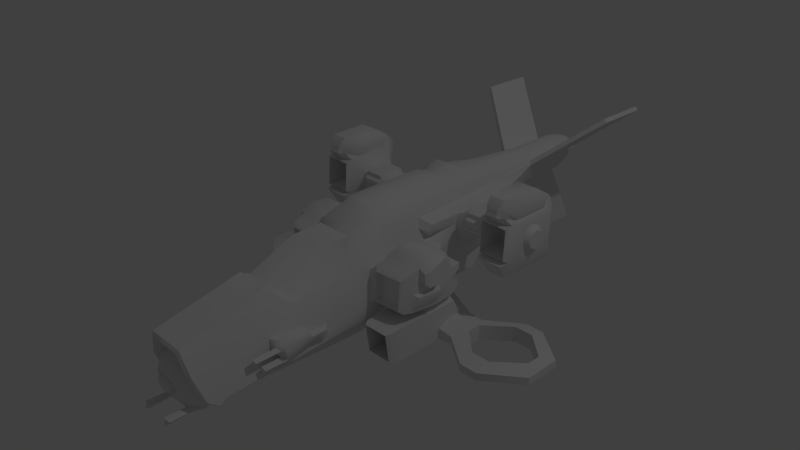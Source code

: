 # Source: fighter.blend  (saved by Blender 2.66.1; exported with 4.5.12 LTS)
import bpy
from mathutils import Matrix  # noqa: F401  (used for matrix-valued properties, if any)

bpy.ops.wm.read_factory_settings(use_empty=True)
scene = bpy.context.scene
scene.name = 'Scene'

# ---- collections
col_collection_1 = bpy.data.collections.new('Collection 1'); scene.collection.children.link(col_collection_1)
col_collection_2 = bpy.data.collections.new('Collection 2'); scene.collection.children.link(col_collection_2)

# ---- materials (node trees are filled in below, after node groups)
mat_material = bpy.data.materials.new('Material')
mat_material.alpha_threshold = 0.0
mat_material.use_transparent_shadow = False
mat_material.roughness = 0.5
mat_material.specular_intensity = 0.2
mat_material.line_color = (0.0, 0.0, 0.0, 1.0)

# ---- material node trees

# ---- world
world_world = bpy.data.worlds.new('World'); scene.world = world_world
world_world.color = (0.05088, 0.05088, 0.05088)
world_world.use_sun_shadow = False
world_world.sun_shadow_jitter_overblur = 0.0
world_world.cycles.sampling_method = 'MANUAL'
world_world.cycles.sample_map_resolution = 256

# ---- cameras
cam_camera = bpy.data.cameras.new('Camera')
cam_camera.clip_end = 100.0
cam_camera.lens = 35.0
cam_camera.sensor_width = 32.0
cam_camera.sensor_height = 18.0
cam_camera.ortho_scale = 7.314
cam_camera.dof.focus_distance = 0.0
cam_camera.dof.aperture_fstop = 128.0

# ---- lights
light_lamp = bpy.data.lights.new('Lamp', 'POINT')
light_lamp.transmission_factor = 0.0
light_lamp.cutoff_distance = 30.0
light_lamp.energy = 100.0
light_lamp.shadow_buffer_clip_start = 1.001
light_lamp.shadow_soft_size = 0.1
light_lamp.shadow_maximum_resolution = 0.006
light_lamp.use_absolute_resolution = True
light_lamp.cycles.use_multiple_importance_sampling = False

# ---- meshes
me_unnamed_object1__null = bpy.data.meshes.new('unnamed_object1_(null)')
me_unnamed_object1__null.from_pydata([(1.028e-06, 1.292, -7.146), (1.028e-06, 1.346, -7.535), (1.028e-06, 2.38, -2.565), (1.028e-06, 2.704, -2.3), (1.028e-06, 3.447, -1.214), (1.028e-06, 1.065, -9.217), (1.028e-06, 0.3395, -12.43), (1.028e-06, 3.586, -0.9522), (1.028e-06, 3.586, 1.112), (1.028e-06, 0.1631, -12.54), (1.028e-06, 3.586, 3.791), (1.028e-06, 3.358, 4.587), (1.028e-06, 3.699, 5.438), (1.028e-06, 3.366, 6.078), (1.028e-06, 3.009, 8.152), (1.028e-06, 0.06154, -12.21), (1.028e-06, -0.4554, -11.78), (1.028e-06, -0.8558, -12.51), (1.028e-06, -1.202, -12.82), (1.028e-06, -1.394, -12.66), (1.028e-06, -1.55, -12.89), (1.028e-06, -1.781, -12.78), (1.028e-06, -1.887, -12.77), (1.028e-06, -2.155, -12.87), (1.028e-06, -2.288, -12.57), (1.028e-06, -2.501, -12.68), (1.028e-06, -2.714, -12.53), (1.028e-06, -3.337, -11.47), (1.028e-06, -3.825, -7.599), (1.028e-06, -3.949, -3.065), (1.028e-06, -3.825, -1.662), (1.028e-06, -3.561, -8.79), (1.028e-06, -2.917, -9.524), (1.028e-06, -3.058, -10.89), (1.028e-06, -2.599, -10.66), (1.028e-06, -3.264, -0.6733), (1.028e-06, -2.563, 2.61), (1.028e-06, -2.563, 4.337), (1.028e-06, -3.246, 1.163), (0.9424, -2.881, -9.113), (0.4675, -3.526, -8.695), (0.9717, -2.599, -10.66), (0.9737, -2.937, -10.88), (0.9772, -3.439, -11.47), (0.9772, -3.163, -10.89), (0.602, -3.151, -12.2), (0.2151, -2.288, -12.57), (0.4141, -2.415, -12.73), (0.2151, -2.155, -12.87), (0.2158, -1.887, -12.77), (0.2129, -1.55, -12.89), (0.2153, -1.781, -12.78), (0.2129, -1.394, -12.66), (0.4119, -1.29, -12.82), (0.7187, -0.9437, -12.51), (0.5387, -0.5433, -11.78), (0.8237, 0.06154, -12.21), (1.019, 0.1631, -12.54), (1.12, 0.3395, -12.43), (1.131, 1.065, -9.217), (0.7127, 1.346, -7.535), (0.9026, 1.292, -7.146), (1.104, 2.38, -2.565), (1.057, 2.704, -2.3), (0.5773, 3.447, -1.214), (0.6073, 3.586, -0.9522), (0.6073, 3.586, 1.112), (0.6073, 3.586, 3.791), (0.6845, 3.699, 5.438), (0.6073, 3.345, 4.597), (0.6073, 3.366, 6.078), (1.028e-06, -2.563, 6.269), (1.543, -2.563, 4.337), (1.543, -2.563, 6.238), (1.543, -2.563, 2.74), (0.9707, -3.246, 1.163), (1.019, -3.264, -0.6733), (0.6587, -3.825, -1.662), (0.6587, -3.825, -3.007), (0.5982, -3.686, -7.552), (1.028e-06, -1.353, 7.041), (1.028e-06, -0.8579, 7.653), (1.028e-06, -0.8579, 9.613), (1.775, -0.8579, 7.653), (0.7167, -0.8579, 9.613), (1.543, -1.353, 7.041), (0.4149, 3.009, 8.152), (1.028e-06, 2.732, 11.68), (1.028e-06, -0.01597, 11.18), (1.028e-06, 0.9046, 11.67), (1.028e-06, 0.5812, 11.86), (0.6846, 0.9046, 11.67), (0.1273, 0.5812, 11.86), (0.7167, -0.01597, 11.18), (0.2717, 2.732, 11.68), (1.028e-06, 2.732, 14.88), (1.028e-06, 0.5812, 15.06), (1.028e-06, 0.9046, 14.87), (1.028e-06, 1.792, 16.08), (0.6846, 0.9046, 14.87), (0.9212, 1.792, 16.08), (0.2717, 2.732, 14.88), (1.028e-06, 2.479, 16.08), (0.8331, 2.211, 16.08), (0.3668, 2.479, 16.08), (0.6646, -2.575, -12.41), (1.028e-06, -3.46, 13.92), (0.1273, -3.46, 13.92), (0.1273, 0.5812, 15.06), (1.028e-06, -3.46, 17.12), (0.1273, -3.46, 17.12), (1.636, 0.8655, -3.42), (1.374, 0.4891, -6.345), (1.657, 0.2598, -6.42), (1.185, 1.348, -7.476), (1.919, 0.6362, -3.24), (1.439, 2.438, -2.212), (2.044, -1.22, -4.913), (1.882, -0.8277, -6.249), (1.788, -0.7315, -8.157), (2.009, 0.6469, -2.064), (2.23, -0.9451, -2.275), (1.394, 2.708, -0.9602), (1.694, 2.453, -0.9602), (1.469, 2.824, -0.7122), (1.689, 2.463, -0.7534), (1.985, 0.8354, -0.9893), (1.651, -0.9805, -12.27), (0.9827, 1.554, -7.633), (1.594, 2.818, 1.139), (1.519, 2.775, 3.876), (2.44, 1.011, -1.96), (2.44, -0.9498, -2.118), (2.549, 1.297, -1.012), (2.231, -1.901, -2.848), (2.082, -1.649, -4.917), (1.888, -1.353, -8.156), (2.043, -2.024, -7.559), (1.951, -2.601, -10.86), (1.469, -1.017, -12.39), (2.011, -2.841, -11.22), (1.9, -2.436, -11.79), (1.871, -2.908, -11.28), (1.604, -2.238, -10.87), (1.424, -2.237, -11.59), (1.739, -2.514, -11.86), (2.09, -1.187, -8.159), (2.264, -1.003, -8.157), (2.265, -1.354, -8.154), (2.099, -1.186, -9.403), (2.265, -1.364, -9.527), (2.459, -1.184, -7.994), (2.626, 0.8135, -2.134), (2.626, -0.7994, -2.292), (4.381, 1.011, -1.851), (4.19, 0.8135, -2.025), (4.512, 1.31, -1.012), (2.235, -1.178, -1.628), (2.695, 0.6849, -1.796), (2.695, -0.7377, -1.935), (4.381, -0.9498, -2.009), (4.19, -0.7994, -2.183), (4.552, -0.008658, -1.445), (4.529, -0.7627, -1.481), (4.074, 0.6849, -1.7), (1.956, 1.006, -0.7848), (1.951, 0.9774, -0.2128), (2.588, 1.719, -0.2128), (2.522, 1.466, -0.8053), (4.51, 1.488, -0.8053), (4.074, -0.7377, -1.839), (4.425, -1.107, -1.47), (4.551, 0.5743, -1.012), (4.895, 1.134, -1.012), (4.938, 0.5733, -1.012), (5.014, 1.219, -0.8053), (5.071, 0.3697, -0.8053), (4.555, 0.3708, -0.8053), (5.003, 1.417, -0.2128), (5.072, 0.3807, -0.2128), (4.636, 0.3828, -0.2128), (4.602, 1.719, -0.2128), (4.796, 1.408, 0.5025), (4.75, 0.5499, 0.5025), (4.382, 1.719, 0.5025), (2.592, 1.719, 0.5025), (1.962, 0.9838, 0.5025), (4.639, 1.176, 0.8969), (4.516, 0.5203, 1.24), (4.211, 1.292, 1.131), (4.723, 0.00333, 0.1584), (4.679, -0.005238, 1.054), (2.586, 1.323, 1.117), (4.182, 0.5563, 1.606), (2.691, 0.5562, 1.616), (1.713, 2.149, 1.751), (1.944, 0.9913, 2.217), (2.361, 0.7655, 2.782), (1.816, 1.632, 1.558), (4.716, -0.7513, 0.1576), (4.609, -1.133, 0.2166), (4.804, -0.1011, -1.31), (4.804, -0.4319, -1.314), (4.944, -0.1094, 0.02186), (3.972, -1.366, -0.0973), (4.944, -0.4304, 0.01596), (4.454, -1.152, 1.356), (4.284, -0.04921, 1.818), (4.336, -0.8439, 1.984), (4.362, 0.1788, 2.104), (2.615, -1.705, -2.814), (4.362, -1.705, -2.814), (4.199, -1.804, -3.061), (2.753, -1.804, -3.061), (2.481, -1.705, -0.5009), (4.362, -1.705, -0.2646), (2.753, -3.442, -2.854), (2.615, -3.653, -2.608), (2.83, -1.891, 0.02063), (2.83, -3.355, 0.2052), (4.122, -1.891, 0.02063), (4.362, -3.653, -2.608), (4.199, -3.442, -2.854), (4.362, -2.917, 0.5692), (4.362, -3.549, 0.5455), (2.491, -3.653, 0.7724), (4.122, -3.355, 0.2052), (2.23, -1.362, -0.2661), (1.551, -2.581, 0.07081), (1.793, -2.589, -2.852), (3.796, -1.361, 1.645), (4.362, -1.705, 1.643), (4.362, -2.579, 1.307), (5.753, -2.787, 1.307), (5.242, -3.019, 0.5455), (4.362, -2.579, 2.107), (5.753, -2.787, 2.107), (4.362, -2.916, 2.86), (5.242, -3.017, 2.86), (2.481, -2.565, 2.768), (2.481, -2.835, 3.678), (2.297, -1.705, 2.253), (5.242, -3.45, 0.5455), (5.753, -3.688, 1.307), (4.362, -3.897, 1.307), (4.374, 0.4483, 2.033), (2.75, -0.8539, 2.106), (2.297, -1.356, 2.062), (2.75, -0.03393, 1.924), (2.885, 0.4483, 2.028), (2.894, 0.1758, 2.104), (2.369, -0.00981, 2.888), (1.494, 2.613, 4.598), (1.713, 2.217, 3.942), (1.707, 2.859, 5.457), (1.59, 2.18, 4.636), (1.515, 2.747, 6.076), (1.247, 2.63, 8.15), (1.631, 2.246, 6.073), (1.818, 2.394, 5.492), (2.33, 1.857, 2.021), (2.33, 1.452, 1.897), (2.433, 1.902, 3.894), (2.433, 1.407, 3.743), (2.451, -0.01613, 4.054), (3.052, 2.128, 4.115), (3.034, 1.67, 3.947), (2.51, 2.014, 5.025), (3.052, 2.121, 5.059), (2.531, 2.035, 5.497), (3.497, 2.036, 5.501), (3.292, 1.074, 4.042), (1.154, -0.8938, -12.02), (1.079, -1.428, -12.39), (1.124, -1.941, -12.34), (1.228, -3.144, -11.59), (0.8388, -2.993, -12.2), (1.319, -3.049, -11.13), (0.7569, -1.553, -12.68), (0.7713, -1.984, -12.63), (0.5504, -1.664, -12.58), (0.5506, -1.939, -12.57), (0.4769, -1.726, -12.83), (0.4756, -1.924, -12.84), (3.307, 2.173, 3.652), (3.307, 1.598, 3.605), (3.292, 2.474, 4.071), (3.442, 2.385, 3.627), (3.288, 2.481, 5.092), (3.442, 2.034, 3.425), (3.442, 1.78, 3.407), (4.547, 2.172, 3.654), (4.425, 2.034, 3.425), (4.425, 2.385, 3.627), (4.425, 1.78, 3.407), (4.765, 2.162, 3.653), (4.765, 1.587, 3.608), (4.517, 1.598, 3.605), (3.442, 1.388, 3.479), (4.425, 1.388, 3.479), (4.575, 1.074, 4.042), (4.653, 2.518, 4.1), (4.655, 2.527, 5.08), (5.101, 3.184, 3.491), (5.122, 3.06, 2.991), (3.29, 1.073, 5.417), (2.459, -0.01597, 5.417), (4.573, 1.074, 5.21), (5.129, 1.051, 2.862), (5.195, 3.176, 5.609), (5.116, 0.9667, 3.649), (5.243, 2.897, 2.656), (5.444, 2.72, 4.173), (5.435, 1.442, 4.053), (5.243, 1.191, 2.537), (6.551, 1.451, 4.053), (6.762, 1.198, 2.536), (6.882, 3.058, 2.987), (6.762, 2.895, 2.651), (5.655, 3.105, 2.725), (6.31, 3.115, 2.725), (5.419, 3.391, 2.797), (6.873, 1.048, 2.862), (6.962, 2.939, 3.256), (6.969, 0.9252, 3.256), (6.551, 2.728, 4.173), (6.728, 0.9192, 2.413), (5.26, 0.9221, 2.413), (6.558, -0.02732, 3.013), (5.52, -0.03193, 3.013), (6.559, -0.02358, 6.099), (5.518, -0.03211, 6.099), (6.974, 0.9301, 5.844), (7.001, 1.362, 3.978), (6.985, 1.175, 4.474), (7.021, 1.93, 3.759), (5.855, 3.551, 2.917), (6.125, 3.551, 2.917), (6.602, 3.391, 2.797), (6.388, 3.493, 2.389), (5.636, 3.497, 2.391), (5.676, 3.726, 2.497), (5.316, 3.666, 2.882), (5.634, 3.931, 2.507), (5.0, 3.557, 3.314), (6.306, 3.731, 2.497), (6.79, 3.173, 3.499), (6.363, 3.931, 2.507), (6.669, 3.668, 2.882), (5.546, 4.313, 2.877), (6.46, 4.315, 2.877), (6.948, 3.554, 3.314), (7.296, 1.925, 3.915), (7.296, 1.925, 4.472), (7.293, 1.398, 4.472), (7.293, 1.58, 4.079), (6.967, 2.934, 5.844), (6.554, 3.049, 6.69), (7.001, 1.362, 4.967), (6.797, 3.173, 5.607), (6.985, 2.683, 4.474), (7.001, 2.496, 3.978), (7.021, 1.93, 5.186), (7.001, 2.496, 4.967), (6.95, 3.691, 5.401), (6.565, 3.68, 6.159), (4.428, 1.885, 5.495), (5.388, 4.309, 5.158), (6.638, 4.301, 5.16), (5.003, 3.697, 5.396), (5.519, 3.689, 6.157), (7.292, 2.282, 4.081), (7.293, 2.461, 4.472), (7.296, 1.925, 5.03), (7.293, 1.58, 4.866), (7.292, 2.282, 4.864), (5.519, 3.051, 6.69), (6.779, 0.9573, 6.012), (5.325, 0.9575, 6.015), (2.265, -1.004, -9.517), (2.459, -1.184, -9.409), (1.054, -3.156, -12.09), (1.053, -3.156, -13.32), (0.9221, -2.979, -13.44), (0.7381, -2.979, -13.44), (0.6052, -3.151, -13.32), (0.8354, -3.356, -12.2), (0.9277, -3.358, -13.44), (0.7452, -3.354, -13.44), (6.687, 0.2855, 6.483), (5.52, 0.2891, 6.483), (5.094, 0.9289, 5.839), (5.082, 2.933, 5.845), (4.425, 1.275, 5.486), (2.359, -0.8536, 2.887), (1.543, -1.355, 2.257), (2.205, -0.8579, 4.947), (2.029, -0.01597, 7.648), (2.526, 1.377, 6.099), (2.522, 1.745, 6.102), (1.282, 2.187, 8.147), (3.655, 1.741, 5.915), (3.655, 1.379, 5.915), (2.092, 1.745, 8.144), (2.097, 1.377, 8.142), (2.459, -1.839, -7.559), (2.045, -1.809, -6.122), (2.265, -1.629, -7.892), (2.459, -1.839, -8.939), (2.265, -1.629, -9.041), (2.085, -1.825, -7.733), (2.099, -1.835, -8.945), (2.265, -2.028, -7.552), (2.265, -2.038, -9.045), (2.099, -2.312, -7.552), (1.817, -2.609, -7.544), (1.019, -2.967, -2.85), (1.019, -2.961, -7.515), (2.494, -3.653, 1.539), (2.495, -3.653, 1.837), (2.49, -3.653, 3.678), (4.362, -3.897, 2.107), (5.753, -3.688, 2.107), (4.362, -3.549, 2.86), (5.242, -3.452, 2.86), (1.543, -1.711, 2.346), (1.543, -1.353, 4.335), (0.9421, 2.255, 11.68), (1.11, 2.06, 11.67), (0.9421, 2.255, 14.88), (4.301, 5.134, 14.04), (4.469, 4.939, 14.04), (4.469, 4.939, 17.23), (1.11, 2.06, 14.87), (4.301, 5.134, 17.24), (7.178, -3.019, -0.8485), (7.178, -3.45, -0.8485), (7.178, -3.688, 0.05258), (7.178, -2.787, 0.05258), (7.178, -3.688, 3.351), (7.178, -3.452, 4.254), (7.178, -3.017, 4.254), (7.178, -2.787, 3.351), (0.9714, 1.988, 16.08), (9.674, -3.688, 2.107), (9.674, -3.688, 1.307), (10.27, -3.45, 0.6849), (10.27, -3.452, 2.72), (8.254, -3.688, 3.351), (8.254, -2.787, 3.351), (9.674, -2.787, 2.107), (10.27, -3.019, 0.6849), (10.27, -3.017, 2.72), (8.254, -3.452, 4.254), (9.674, -2.787, 1.307), (8.254, -3.017, 4.254), (8.254, -3.019, -0.8485), (8.254, -2.787, 0.05258), (8.254, -3.45, -0.8485), (8.254, -3.688, 0.05258), (1.028e-06, 2.416, -4.527), (0.9502, 2.416, -4.527), (2.347, -0.848, -6.297), (2.262, -0.6972, -7.897), (1.958, -1.248, -6.073), (2.413, -1.248, -6.125), (2.642, -1.0, -7.839), (2.653, -1.358, -7.841), (2.23, -1.807, -6.119), (2.414, -1.255, -5.28), (2.41, -1.633, -5.282)], [], [(32, 39, 40, 31), (34, 41, 39, 32), (33, 42, 41, 34), (27, 43, 44, 33), (26, 45, 27), (24, 46, 47, 25), (23, 48, 46, 24), (22, 49, 48, 23), (20, 50, 51, 21), (19, 52, 50, 20), (18, 53, 52, 19), (17, 54, 53, 18), (16, 55, 54, 17), (15, 56, 55, 16), (9, 57, 56, 15), (6, 58, 57, 9), (5, 59, 58, 6), (1, 60, 59, 5), (0, 61, 60, 1), (3, 63, 62, 2), (4, 64, 63, 3), (7, 65, 64, 4), (8, 66, 65, 7), (10, 67, 66, 8), (12, 68, 69, 11), (13, 70, 68, 12), (37, 72, 73, 71), (36, 74, 72, 37), (38, 75, 74, 36), (35, 76, 75, 38), (30, 77, 76, 35), (29, 78, 77, 30), (28, 79, 78, 29), (81, 83, 84, 82), (80, 85, 83, 81), (14, 86, 70, 13), (71, 73, 85, 80), (89, 91, 92, 90), (88, 93, 91, 89), (82, 84, 93, 88), (87, 94, 86, 14), (97, 99, 100, 98), (95, 101, 94, 87), (98, 103, 104, 102), (102, 104, 101, 95), (31, 40, 79, 28), (25, 47, 105, 26), (11, 69, 67, 10), (21, 51, 49, 22), (90, 92, 107, 106), (96, 108, 99, 97), (106, 107, 110, 109), (109, 110, 108, 96), (112, 113, 114, 61), (111, 115, 113, 112), (62, 116, 115, 111), (62, 63, 116), (113, 115, 117, 118), (113, 119, 59, 114), (115, 120, 121), (114, 60, 61), (63, 122, 123, 116), (64, 122, 63), (64, 65, 124, 122), (122, 124, 125, 123), (123, 126, 120, 116), (59, 119, 127, 58), (59, 128, 114), (59, 60, 128), (118, 119, 113), (65, 66, 129, 124), (66, 67, 130, 129), (120, 115, 116), (120, 131, 132, 121), (120, 126, 133, 131), (121, 117, 115), (121, 134, 135, 117), (127, 136, 137, 138), (127, 139, 57, 58), (138, 140, 141, 127), (138, 142, 140), (138, 143, 144, 142), (141, 145, 139, 127), (119, 136, 127), (140, 142, 145, 141), (146, 149, 150, 148), (131, 152, 153, 132), (131, 154, 155, 152), (131, 133, 156, 154), (132, 157, 121), (152, 158, 159, 153), (154, 160, 161, 155), (154, 162, 163, 160), (155, 164, 158, 152), (165, 166, 167, 168), (165, 125, 166), (133, 168, 169, 156), (153, 161, 160, 132), (153, 159, 170, 161), (161, 170, 164, 155), (160, 163, 171), (160, 171, 157, 132), (156, 172, 162, 154), (156, 173, 174, 172), (156, 169, 175, 173), (173, 175, 176, 174), (174, 176, 177, 172), (175, 178, 179, 176), (176, 179, 180, 177), (169, 181, 178, 175), (177, 162, 172), (178, 182, 183, 179), (168, 133, 126, 165), (168, 167, 181, 169), (181, 184, 182, 178), (167, 185, 184, 181), (167, 166, 186, 185), (182, 187, 188, 183), (184, 189, 187, 182), (183, 180, 179), (183, 190, 180), (183, 191, 190), (183, 188, 191), (185, 192, 189, 184), (185, 186, 192), (189, 193, 188, 187), (192, 194, 193, 189), (129, 195, 125, 124), (186, 194, 192), (186, 196, 197, 194), (186, 166, 198, 196), (198, 166, 125, 195), (180, 190, 162, 177), (163, 199, 200, 171), (162, 201, 202, 163), (162, 190, 203, 201), (171, 200, 204), (203, 205, 202, 201), (190, 191, 199), (191, 206, 200, 199), (191, 207, 208, 206), (191, 209, 207), (210, 211, 212, 213), (210, 214, 215, 211), (213, 216, 217, 210), (213, 218, 219, 216), (212, 220, 218, 213), (211, 221, 222, 212), (217, 225, 214, 210), (216, 222, 221, 217), (216, 219, 226, 222), (221, 224, 225, 217), (222, 226, 220, 212), (214, 227, 204, 215), (214, 228, 227), (227, 134, 157), (227, 228, 229, 134), (204, 227, 157, 171), (204, 230, 231, 215), (157, 134, 121), (200, 206, 230, 204), (223, 232, 233, 234), (232, 235, 236, 233), (232, 231, 235), (235, 237, 238, 236), (235, 239, 240, 237), (231, 232, 223, 215), (231, 241, 239, 235), (224, 242, 243, 244), (188, 245, 209, 191), (188, 193, 245), (208, 230, 206), (208, 246, 247, 230), (207, 248, 246, 208), (245, 249, 250, 209), (209, 250, 248, 207), (193, 194, 249, 245), (249, 197, 251, 250), (194, 197, 249), (128, 60, 114), (67, 69, 252, 130), (130, 253, 195, 129), (69, 68, 254, 252), (252, 255, 253, 130), (70, 256, 254, 68), (70, 86, 257, 256), (254, 256, 258, 259), (254, 259, 255, 252), (195, 260, 261, 198), (195, 253, 262, 260), (260, 262, 263, 261), (261, 196, 198), (261, 263, 196), (263, 197, 196), (263, 264, 251, 197), (262, 265, 266, 263), (253, 255, 267, 262), (267, 268, 265, 262), (267, 269, 270, 268), (267, 255, 259, 269), (266, 271, 263), (139, 272, 56, 57), (145, 144, 272, 139), (145, 142, 144), (272, 273, 54), (272, 55, 56), (144, 274, 273, 272), (144, 105, 274), (144, 275, 276, 105), (144, 277, 275), (144, 42, 277), (144, 41, 42), (54, 55, 272), (273, 278, 53, 54), (273, 274, 279, 278), (278, 280, 52, 53), (274, 105, 47, 279), (279, 281, 280, 278), (279, 47, 46, 281), (280, 282, 50, 52), (280, 281, 283, 282), (282, 51, 50), (281, 46, 48, 283), (283, 49, 51, 282), (283, 48, 49), (265, 284, 285, 266), (265, 286, 287, 284), (268, 288, 286, 265), (268, 270, 288), (284, 289, 290, 285), (284, 291, 292, 289), (284, 287, 293, 291), (292, 294, 290, 289), (291, 295, 296, 297), (285, 271, 266), (285, 298, 271), (290, 294, 297, 285), (297, 294, 292, 291), (297, 299, 298, 285), (297, 296, 300), (286, 301, 293, 287), (286, 288, 302, 301), (293, 301, 291), (301, 295, 291), (301, 303, 304, 295), (271, 305, 306, 264), (298, 299, 300, 271), (300, 299, 297), (300, 307, 305, 271), (295, 304, 308, 296), (302, 309, 303, 301), (296, 310, 300), (311, 312, 313, 314), (314, 313, 315, 316), (304, 311, 314, 308), (304, 317, 318, 311), (304, 319, 320, 317), (304, 321, 319), (304, 303, 321), (317, 322, 316, 318), (317, 323, 324, 322), (318, 325, 312, 311), (316, 322, 308, 314), (316, 315, 325, 318), (322, 326, 327, 308), (322, 324, 326), (326, 328, 329, 327), (326, 324, 328), (327, 329, 308), (328, 330, 331, 329), (329, 310, 308), (324, 332, 330, 328), (324, 333, 334), (324, 335, 333), (319, 336, 337, 320), (320, 338, 317), (320, 337, 339), (321, 340, 319), (321, 341, 340), (321, 342, 343, 341), (321, 303, 344, 342), (340, 336, 319), (340, 341, 345, 339), (339, 338, 320), (339, 337, 336, 340), (339, 345, 338), (338, 346, 323, 317), (345, 347, 348, 338), (341, 343, 347, 345), (343, 349, 350, 347), (347, 350, 351, 348), (342, 344, 349, 343), (348, 351, 346, 338), (352, 353, 354, 355), (332, 356, 357), (332, 334, 358), (323, 346, 359, 356), (323, 360, 361), (356, 332, 362), (356, 363, 360), (346, 351, 364, 359), (359, 365, 356), (288, 270, 366, 302), (349, 367, 368, 350), (350, 368, 364, 351), (344, 369, 367, 349), (344, 303, 309, 369), (364, 365, 359), (368, 365, 364), (368, 367, 370, 365), (355, 333, 335, 352), (355, 354, 334, 333), (371, 372, 353, 352), (354, 353, 373, 374), (361, 371, 352, 335), (361, 360, 372, 371), (372, 360, 363, 375), (373, 362, 358, 374), (374, 358, 334, 354), (375, 373, 353, 372), (375, 363, 362, 373), (358, 362, 332), (365, 357, 356), (365, 370, 376, 357), (357, 377, 332), (357, 376, 378, 377), (367, 369, 370), (147, 379, 149, 146), (147, 151, 380, 379), (276, 381, 382, 383), (276, 275, 381), (276, 45, 26, 105), (383, 384, 276), (383, 382, 385, 384), (384, 385, 45, 276), (381, 386, 387, 382), (275, 43, 386, 381), (387, 388, 385, 382), (386, 388, 387), (386, 43, 27, 45), (45, 385, 388, 386), (277, 44, 43, 275), (277, 42, 44), (330, 389, 390, 331), (377, 389, 332), (377, 378, 390, 389), (331, 391, 310, 329), (389, 330, 332), (390, 391, 331), (378, 391, 390), (376, 391, 378), (376, 392, 391), (370, 392, 376), (370, 309, 392), (370, 369, 309), (392, 366, 393, 391), (310, 296, 308), (310, 391, 307, 300), (251, 248, 250), (251, 394, 246, 248), (264, 394, 251), (230, 247, 241, 231), (246, 395, 247), (246, 394, 395), (306, 396, 394, 264), (306, 397, 83, 396), (305, 398, 306), (305, 307, 393), (269, 259, 258, 399), (256, 257, 400, 258), (399, 401, 270, 269), (399, 398, 402, 401), (399, 403, 404, 398), (399, 258, 400, 403), (401, 366, 270), (401, 402, 393, 366), (366, 392, 309, 302), (393, 402, 305), (393, 307, 391), (402, 398, 305), (398, 404, 397, 306), (380, 149, 379), (151, 148, 150, 380), (150, 149, 380), (407, 405, 408, 409), (409, 411, 410, 407), (408, 411, 409), (405, 412, 413, 408), (412, 410, 411, 413), (413, 411, 408), (137, 414, 138), (137, 406, 414), (414, 134, 229, 415), (414, 415, 138), (406, 135, 134, 414), (415, 143, 138), (229, 416, 417, 415), (229, 228, 76, 416), (40, 39, 417, 79), (417, 39, 143, 415), (42, 33, 44), (143, 41, 144), (41, 143, 39), (416, 78, 79, 417), (416, 76, 77, 78), (225, 224, 418), (225, 228, 214), (225, 418, 228), (228, 418, 419, 74), (74, 75, 76, 228), (419, 420, 74), (419, 418, 244, 421), (244, 243, 422, 421), (244, 418, 224), (421, 423, 419), (421, 422, 424, 423), (423, 420, 419), (420, 240, 74), (240, 420, 423, 237), (240, 239, 74), (239, 241, 425, 74), (247, 395, 425, 241), (425, 426, 72, 74), (395, 426, 425), (394, 396, 426, 395), (396, 83, 85, 426), (426, 85, 73, 72), (397, 404, 91, 93), (257, 86, 94, 427), (403, 400, 428), (93, 84, 83, 397), (427, 428, 400, 257), (427, 94, 101, 429), (427, 430, 431, 428), (428, 91, 404, 403), (428, 431, 432, 433), (429, 101, 104, 103), (429, 434, 430), (433, 99, 91, 428), (433, 432, 434, 429), (99, 108, 92, 91), (234, 242, 224, 223), (234, 435, 436, 242), (242, 436, 437, 243), (243, 233, 236, 422), (243, 437, 438, 233), (422, 439, 440, 424), (424, 238, 237, 423), (424, 440, 441, 238), (238, 441, 442, 236), (236, 442, 439, 422), (233, 438, 435, 234), (103, 98, 100, 443), (103, 443, 433, 429), (443, 100, 99, 433), (444, 445, 446, 447), (444, 448, 449, 450), (447, 446, 451, 452), (447, 453, 448, 444), (452, 451, 454, 450), (452, 455, 453, 447), (450, 454, 445, 444), (450, 449, 455, 452), (451, 456, 457, 454), (446, 458, 456, 451), (445, 459, 458, 446), (454, 457, 459, 445), (438, 437, 459, 457), (437, 436, 458, 459), (436, 435, 456, 458), (442, 441, 455, 449), (441, 440, 453, 455), (440, 439, 448, 453), (457, 456, 435, 438), (449, 448, 439, 442), (108, 110, 107, 92), (432, 431, 430, 434), (335, 324, 323), (205, 203, 190, 199), (202, 205, 199, 163), (126, 123, 125, 165), (211, 215, 223, 224, 221), (462, 466, 463), (462, 465, 466), (465, 467, 466), (469, 470, 468, 465), (323, 356, 360), (332, 324, 334), (363, 356, 362), (361, 335, 323), (218, 220, 226, 219), (170, 159, 158, 164), (312, 325, 315, 313), (460, 461, 61, 0), (2, 62, 461, 460), (461, 111, 112, 61), (461, 62, 111), (118, 462, 463, 119), (118, 464, 465, 462), (118, 117, 464), (119, 146, 136), (119, 147, 146), (146, 148, 136), (463, 147, 119), (466, 147, 463), (466, 151, 147), (466, 467, 151), (465, 468, 405, 467), (464, 117, 469, 465), (117, 135, 470, 469), (470, 135, 406, 468), (151, 467, 148), (148, 407, 136), (467, 405, 407, 148), (407, 410, 136), (405, 468, 412), (412, 137, 410), (412, 468, 406, 137), (410, 137, 136), (427, 429, 430), (271, 264, 263)])
me_unnamed_object1__null.polygons.foreach_set('use_smooth', [True] * 521)
_uv = me_unnamed_object1__null.uv_layers.new(name='UVMap')
_uv.uv.foreach_set('vector', [0.4031, 0.04045, 0.3885, 0.07292, 0.3679, 0.05077, 0.3711, 0.0359, 0.4434, 0.03988, 0.4438, 0.07297, 0.3885, 0.07292, 0.4031, 0.04045, 0.3029, 0.7173, 0.3327, 0.7258, 0.3333, 0.7385, 0.3003, 0.7342, 0.3096, 0.6933, 0.336, 0.7063, 0.3316, 0.7191, 0.3029, 0.7173, 0.3466, 0.6624, 0.3411, 0.6903, 0.3096, 0.6933, 0.3657, 0.6535, 0.3697, 0.6615, 0.366, 0.6711, 0.3569, 0.6579, 0.5219, 0.06903, 0.5285, 0.06693, 0.5338, 0.07575, 0.527, 0.07943, 0.5199, 0.05886, 0.5274, 0.0587, 0.5285, 0.06693, 0.5219, 0.06903, 0.5221, 0.04566, 0.5286, 0.04811, 0.5274, 0.05545, 0.5201, 0.05488, 0.5266, 0.03677, 0.5334, 0.04016, 0.5286, 0.04811, 0.5221, 0.04566, 0.4208, 0.6609, 0.4117, 0.6731, 0.4085, 0.6638, 0.4123, 0.6565, 0.436, 0.6701, 0.4191, 0.69, 0.4117, 0.6731, 0.4208, 0.6609, 0.4604, 0.6909, 0.4457, 0.7057, 0.4191, 0.69, 0.436, 0.6701, 0.8581, 0.9485, 0.8746, 0.9316, 0.8875, 0.9504, 0.8747, 0.9623, 0.8504, 0.9405, 0.8723, 0.9212, 0.8746, 0.9316, 0.8581, 0.9485, 0.8465, 0.936, 0.8699, 0.9159, 0.8723, 0.9212, 0.8504, 0.9405, 0.8116, 0.8421, 0.8465, 0.8324, 0.8699, 0.9159, 0.8465, 0.936, 0.8016, 0.7873, 0.8251, 0.7853, 0.8465, 0.8324, 0.8116, 0.8421, 0.8002, 0.7742, 0.8324, 0.771, 0.8251, 0.7853, 0.8016, 0.7873, 0.76, 0.6113, 0.7914, 0.5938, 0.8006, 0.6049, 0.7673, 0.6242, 0.7391, 0.5701, 0.7571, 0.561, 0.7914, 0.5938, 0.76, 0.6113, 0.5162, 0.8481, 0.5139, 0.8292, 0.5231, 0.8282, 0.5257, 0.8468, 0.4498, 0.8505, 0.4495, 0.831, 0.5139, 0.8292, 0.5162, 0.8481, 0.3657, 0.8505, 0.3662, 0.8314, 0.4495, 0.831, 0.4498, 0.8505, 0.3091, 0.85, 0.3102, 0.8296, 0.3391, 0.8291, 0.3388, 0.8493, 0.2861, 0.8471, 0.2884, 0.8278, 0.3102, 0.8296, 0.3091, 0.85, 0.3055, 0.02717, 0.3295, 0.07042, 0.2847, 0.09171, 0.2546, 0.06259, 0.3559, 0.001591, 0.375, 0.04853, 0.3295, 0.07042, 0.3055, 0.02717, 0.06014, 0.07635, 0.06738, 0.1048, 0.02342, 0.1371, 0.0127, 0.0901, 0.116, 0.06393, 0.1239, 0.0964, 0.06738, 0.1048, 0.06014, 0.07635, 0.1505, 0.05475, 0.1545, 0.07421, 0.1239, 0.0964, 0.116, 0.06393, 0.1932, 0.04795, 0.1939, 0.06862, 0.1545, 0.07421, 0.1505, 0.05475, 0.3324, 0.0359, 0.3321, 0.0553, 0.1939, 0.06862, 0.1932, 0.04795, 0.2092, 0.1115, 0.2471, 0.1535, 0.1802, 0.1646, 0.1659, 0.15, 0.2259, 0.09528, 0.2618, 0.1308, 0.2471, 0.1535, 0.2092, 0.1115, 0.2192, 0.8383, 0.2209, 0.8247, 0.2884, 0.8278, 0.2861, 0.8471, 0.2546, 0.06259, 0.2847, 0.09171, 0.2618, 0.1308, 0.2259, 0.09528, 0.1109, 0.2117, 0.1268, 0.2305, 0.1045, 0.2212, 0.1022, 0.2183, 0.1312, 0.1877, 0.1468, 0.2007, 0.1268, 0.2305, 0.1109, 0.2117, 0.1659, 0.15, 0.1802, 0.1646, 0.1468, 0.2007, 0.1312, 0.1877, 0.1108, 0.8324, 0.112, 0.8182, 0.2209, 0.8247, 0.2192, 0.8383, 0.01388, 0.298, 0.03682, 0.3014, 0.03143, 0.3522, 0.003461, 0.3454, 0.5219, 0.6239, 0.5091, 0.628, 0.4849, 0.5182, 0.4993, 0.5156, 0.5492, 0.7015, 0.5154, 0.6889, 0.5297, 0.6771, 0.5441, 0.6725, 0.5441, 0.6725, 0.5297, 0.6771, 0.5091, 0.628, 0.5219, 0.6239, 0.3711, 0.0359, 0.3679, 0.05077, 0.3321, 0.0553, 0.3324, 0.0359, 0.3569, 0.6579, 0.366, 0.6711, 0.3606, 0.6846, 0.3466, 0.6624, 0.3388, 0.8493, 0.3391, 0.8291, 0.3662, 0.8314, 0.3657, 0.8505, 0.5201, 0.05488, 0.5274, 0.05545, 0.5274, 0.0587, 0.5199, 0.05886, 0.4263, 0.2064, 0.4378, 0.2156, 0.3735, 0.303, 0.361, 0.2977, 0.01539, 0.2863, 0.01937, 0.2868, 0.03682, 0.3014, 0.01388, 0.298, 0.361, 0.2977, 0.3735, 0.303, 0.3754, 0.3935, 0.361, 0.3932, 0.3866, 0.4076, 0.3754, 0.3935, 0.4784, 0.3024, 0.4896, 0.3164, 0.8609, 0.7393, 0.874, 0.741, 0.8413, 0.7827, 0.8324, 0.771, 0.855, 0.638, 0.8678, 0.6306, 0.874, 0.741, 0.8609, 0.7393, 0.8006, 0.6049, 0.8064, 0.5892, 0.8678, 0.6306, 0.855, 0.638, 0.8006, 0.6049, 0.7914, 0.5938, 0.8064, 0.5892, 0.874, 0.741, 0.8678, 0.6306, 0.9292, 0.6917, 0.9121, 0.7371, 0.874, 0.741, 0.907, 0.7999, 0.8465, 0.8324, 0.8413, 0.7827, 0.8678, 0.6306, 0.8711, 0.5885, 0.9267, 0.5997, 0.8413, 0.7827, 0.8251, 0.7853, 0.8324, 0.771, 0.7914, 0.5938, 0.7947, 0.5472, 0.8084, 0.5458, 0.8064, 0.5892, 0.7571, 0.561, 0.7947, 0.5472, 0.7914, 0.5938, 0.5231, 0.8282, 0.5139, 0.8292, 0.5075, 0.7935, 0.5168, 0.7925, 0.5168, 0.7925, 0.5075, 0.7935, 0.5098, 0.7796, 0.5167, 0.7794, 0.8084, 0.5458, 0.8665, 0.5499, 0.8711, 0.5885, 0.8064, 0.5892, 0.8465, 0.8324, 0.907, 0.7999, 0.9067, 0.9131, 0.8699, 0.9159, 0.8465, 0.8324, 0.8352, 0.7895, 0.8413, 0.7827, 0.8465, 0.8324, 0.8251, 0.7853, 0.8352, 0.7895, 0.9121, 0.7371, 0.907, 0.7999, 0.874, 0.741, 0.5139, 0.8292, 0.4495, 0.831, 0.4477, 0.7908, 0.5075, 0.7935, 0.4495, 0.831, 0.3662, 0.8314, 0.3617, 0.7932, 0.4477, 0.7908, 0.8711, 0.5885, 0.8678, 0.6306, 0.8064, 0.5892, 0.07152, 0.7904, 0.0558, 0.7814, 0.1176, 0.7508, 0.1217, 0.7593, 0.07152, 0.7904, 0.03993, 0.8153, 0.02225, 0.793, 0.0558, 0.7814, 0.9267, 0.5997, 0.9292, 0.6917, 0.8678, 0.6306, 0.9267, 0.5997, 0.9584, 0.6219, 0.9443, 0.6927, 0.9292, 0.6917, 0.9067, 0.9131, 0.9264, 0.8008, 0.9496, 0.7841, 0.9562, 0.8854, 0.9067, 0.9131, 0.9063, 0.9189, 0.8723, 0.9212, 0.8699, 0.9159, 0.9562, 0.8854, 0.9563, 0.8994, 0.9419, 0.908, 0.9067, 0.9131, 0.9562, 0.8854, 0.9607, 0.9029, 0.9563, 0.8994, 0.4535, 0.1133, 0.453, 0.09644, 0.4768, 0.08921, 0.4709, 0.1181, 0.9419, 0.908, 0.9433, 0.9126, 0.9063, 0.9189, 0.9067, 0.9131, 0.907, 0.7999, 0.9264, 0.8008, 0.9067, 0.9131, 0.9563, 0.8994, 0.9607, 0.9029, 0.9433, 0.9126, 0.9419, 0.908, 0.6313, 0.05259, 0.6313, 0.01314, 0.639, 0.009187, 0.6389, 0.05271, 0.0558, 0.7814, 0.06017, 0.7717, 0.1034, 0.7477, 0.1176, 0.7508, 0.0558, 0.7814, 0.03313, 0.7301, 0.04213, 0.7334, 0.06017, 0.7717, 0.0558, 0.7814, 0.02225, 0.793, 0.005305, 0.7225, 0.03313, 0.7301, 0.1176, 0.7508, 0.1339, 0.7383, 0.1217, 0.7593, 0.7243, 0.1707, 0.7142, 0.1831, 0.6776, 0.1808, 0.6678, 0.1707, 0.03313, 0.7301, 0.07618, 0.7116, 0.07589, 0.7184, 0.04213, 0.7334, 0.03313, 0.7301, 0.04963, 0.7063, 0.06995, 0.7005, 0.07618, 0.7116, 0.7394, 0.229, 0.7252, 0.229, 0.7142, 0.1831, 0.7243, 0.1707, 0.2761, 0.9796, 0.2727, 0.9571, 0.3067, 0.9567, 0.3019, 0.9766, 0.512, 0.7317, 0.5098, 0.7796, 0.4939, 0.7304, 0.3015, 0.9858, 0.3019, 0.9766, 0.3636, 0.9743, 0.3672, 0.9831, 0.1034, 0.7477, 0.07589, 0.7184, 0.07618, 0.7116, 0.1176, 0.7508, 0.6678, 0.1707, 0.6776, 0.1808, 0.6785, 0.2163, 0.6655, 0.2259, 0.6655, 0.2259, 0.6785, 0.2163, 0.7252, 0.229, 0.725, 0.2431, 0.07618, 0.7116, 0.06995, 0.7005, 0.0799, 0.6994, 0.07618, 0.7116, 0.0799, 0.6994, 0.1339, 0.7383, 0.1176, 0.7508, 0.005305, 0.7225, 0.02619, 0.7004, 0.04963, 0.7063, 0.03313, 0.7301, 0.3672, 0.9831, 0.3795, 0.9761, 0.3921, 0.9766, 0.3949, 0.9895, 0.3672, 0.9831, 0.3636, 0.9743, 0.3783, 0.9702, 0.3795, 0.9761, 0.3795, 0.9761, 0.3783, 0.9702, 0.3961, 0.9712, 0.3921, 0.9766, 0.3921, 0.9766, 0.3961, 0.9712, 0.407, 0.9841, 0.3949, 0.9895, 0.3783, 0.9702, 0.3742, 0.9563, 0.3984, 0.9578, 0.3961, 0.9712, 0.3961, 0.9712, 0.3984, 0.9578, 0.4157, 0.9585, 0.407, 0.9841, 0.3636, 0.9743, 0.3619, 0.9563, 0.3742, 0.9563, 0.3783, 0.9702, 0.03085, 0.6906, 0.04963, 0.7063, 0.02619, 0.7004, 0.3742, 0.9563, 0.3706, 0.9378, 0.4002, 0.928, 0.3984, 0.9578, 0.3019, 0.9766, 0.3015, 0.9858, 0.2745, 0.9895, 0.2761, 0.9796, 0.3019, 0.9766, 0.3067, 0.9567, 0.3619, 0.9563, 0.3636, 0.9743, 0.3619, 0.9563, 0.3569, 0.938, 0.3706, 0.9378, 0.3742, 0.9563, 0.3067, 0.9567, 0.3089, 0.9354, 0.3569, 0.938, 0.3619, 0.9563, 0.3067, 0.9567, 0.2727, 0.9571, 0.275, 0.9277, 0.3089, 0.9354, 0.3706, 0.9378, 0.3714, 0.9232, 0.3829, 0.8973, 0.4002, 0.928, 0.3569, 0.938, 0.3573, 0.9153, 0.3714, 0.9232, 0.3706, 0.9378, 0.4002, 0.928, 0.4157, 0.9585, 0.3984, 0.9578, 0.01457, 0.6431, 0.03647, 0.6537, 0.02577, 0.6697, 0.01457, 0.6431, 0.03609, 0.6216, 0.03647, 0.6537, 0.01457, 0.6431, 0.01484, 0.6103, 0.03609, 0.6216, 0.3089, 0.9354, 0.3075, 0.9139, 0.3573, 0.9153, 0.3569, 0.938, 0.3089, 0.9354, 0.275, 0.9277, 0.3075, 0.9139, 0.3573, 0.9153, 0.3661, 0.8842, 0.3829, 0.8973, 0.3714, 0.9232, 0.3075, 0.9139, 0.3053, 0.8787, 0.3661, 0.8842, 0.3573, 0.9153, 0.4477, 0.7908, 0.4266, 0.7693, 0.5098, 0.7796, 0.5075, 0.7935, 0.275, 0.9277, 0.3053, 0.8787, 0.3075, 0.9139, 0.4987, 0.1426, 0.4537, 0.1626, 0.4297, 0.1589, 0.4597, 0.133, 0.4718, 0.7297, 0.4939, 0.7304, 0.4346, 0.7503, 0.4157, 0.7258, 0.4346, 0.7503, 0.4939, 0.7304, 0.5098, 0.7796, 0.4266, 0.7693, 0.02577, 0.6697, 0.03647, 0.6537, 0.04963, 0.7063, 0.03085, 0.6906, 0.06995, 0.7005, 0.06234, 0.6512, 0.0751, 0.6481, 0.0799, 0.6994, 0.724, 0.07836, 0.7171, 0.08775, 0.7073, 0.08624, 0.6944, 0.07521, 0.724, 0.07836, 0.7266, 0.1318, 0.7178, 0.123, 0.7171, 0.08775, 0.0799, 0.6994, 0.0751, 0.6481, 0.1007, 0.6565, 0.7178, 0.123, 0.7081, 0.1246, 0.7073, 0.08624, 0.7171, 0.08775, 0.03647, 0.6537, 0.03609, 0.6216, 0.06234, 0.6512, 0.03609, 0.6216, 0.07331, 0.6127, 0.0751, 0.6481, 0.06234, 0.6512, 0.03609, 0.6216, 0.04295, 0.5936, 0.06685, 0.5955, 0.07331, 0.6127, 0.03609, 0.6216, 0.03447, 0.5883, 0.04295, 0.5936, 0.6765, 0.8689, 0.6641, 0.8432, 0.6619, 0.8494, 0.6704, 0.8671, 0.6765, 0.8689, 0.7666, 0.8621, 0.7088, 0.7836, 0.6641, 0.8432, 0.6704, 0.8671, 0.6452, 0.8903, 0.6402, 0.9052, 0.6765, 0.8689, 0.6221, 0.1507, 0.6232, 0.1912, 0.6134, 0.1941, 0.5899, 0.1642, 0.6614, 0.1538, 0.6528, 0.2374, 0.6232, 0.1912, 0.6221, 0.1507, 0.6641, 0.8432, 0.6133, 0.8469, 0.6271, 0.8535, 0.6619, 0.8494, 0.6402, 0.9052, 0.7695, 0.972, 0.7666, 0.8621, 0.6765, 0.8689, 0.6452, 0.8903, 0.6271, 0.8535, 0.6133, 0.8469, 0.6402, 0.9052, 0.5899, 0.1642, 0.6134, 0.1941, 0.6108, 0.201, 0.5715, 0.1903, 0.1262, 0.2388, 0.1262, 0.3489, 0.06088, 0.3567, 0.06528, 0.2388, 0.5715, 0.1903, 0.6108, 0.201, 0.6528, 0.2374, 0.5642, 0.2372, 0.7666, 0.8621, 0.7899, 0.8532, 0.7283, 0.7857, 0.7088, 0.7836, 0.7666, 0.8621, 0.8072, 0.9197, 0.7899, 0.8532, 0.9461, 0.5313, 0.9584, 0.6219, 0.9364, 0.5779, 0.1169, 0.1688, 0.1033, 0.1264, 0.195, 0.1233, 0.1966, 0.1485, 0.1007, 0.6565, 0.1572, 0.6916, 0.1339, 0.7383, 0.0799, 0.6994, 0.7283, 0.7857, 0.7552, 0.741, 0.7377, 0.7301, 0.7088, 0.7836, 0.9364, 0.5779, 0.9584, 0.6219, 0.9267, 0.5997, 0.0751, 0.6481, 0.07331, 0.6127, 0.09113, 0.5941, 0.1007, 0.6565, 0.6678, 0.7355, 0.7044, 0.7181, 0.6705, 0.6689, 0.6521, 0.6997, 0.7044, 0.7181, 0.7322, 0.6939, 0.6912, 0.6504, 0.6705, 0.6689, 0.7044, 0.7181, 0.7377, 0.7301, 0.7322, 0.6939, 0.7322, 0.6939, 0.7504, 0.666, 0.7261, 0.6428, 0.6912, 0.6504, 0.7322, 0.6939, 0.8022, 0.6992, 0.8079, 0.6778, 0.7504, 0.666, 0.7377, 0.7301, 0.7044, 0.7181, 0.6678, 0.7355, 0.7088, 0.7836, 0.7377, 0.7301, 0.8033, 0.7277, 0.8022, 0.6992, 0.7322, 0.6939, 0.1262, 0.3489, 0.1582, 0.3481, 0.178, 0.3762, 0.126, 0.378, 0.01484, 0.6103, 0.02765, 0.5872, 0.03447, 0.5883, 0.03609, 0.6216, 0.01484, 0.6103, 0.01348, 0.5891, 0.02765, 0.5872, 0.06685, 0.5955, 0.09113, 0.5941, 0.07331, 0.6127, 0.06685, 0.5955, 0.08023, 0.5503, 0.1019, 0.539, 0.09113, 0.5941, 0.04295, 0.5936, 0.05299, 0.5458, 0.08023, 0.5503, 0.06685, 0.5955, 0.02765, 0.5872, 0.03377, 0.5457, 0.04405, 0.548, 0.03447, 0.5883, 0.03447, 0.5883, 0.04405, 0.548, 0.05299, 0.5458, 0.04295, 0.5936, 0.01348, 0.5891, 0.01969, 0.5372, 0.03377, 0.5457, 0.02765, 0.5872, 0.4463, 0.1315, 0.4297, 0.1589, 0.4121, 0.1373, 0.4399, 0.1262, 0.4597, 0.133, 0.4297, 0.1589, 0.4463, 0.1315, 0.8352, 0.7895, 0.8251, 0.7853, 0.8413, 0.7827, 0.3662, 0.8314, 0.3391, 0.8291, 0.3386, 0.7903, 0.3617, 0.7932, 0.3617, 0.7932, 0.3589, 0.7757, 0.4266, 0.7693, 0.4477, 0.7908, 0.3391, 0.8291, 0.3102, 0.8296, 0.31, 0.792, 0.3386, 0.7903, 0.3386, 0.7903, 0.3381, 0.7769, 0.3589, 0.7757, 0.3617, 0.7932, 0.2884, 0.8278, 0.2899, 0.7928, 0.31, 0.792, 0.3102, 0.8296, 0.2884, 0.8278, 0.2209, 0.8247, 0.2229, 0.7962, 0.2899, 0.7928, 0.31, 0.792, 0.2899, 0.7928, 0.2882, 0.7769, 0.3089, 0.7766, 0.31, 0.792, 0.3089, 0.7766, 0.3381, 0.7769, 0.3386, 0.7903, 0.4266, 0.7693, 0.4121, 0.7532, 0.4156, 0.7437, 0.4346, 0.7503, 0.4266, 0.7693, 0.3589, 0.7757, 0.3607, 0.7503, 0.4121, 0.7532, 0.4121, 0.7532, 0.3607, 0.7503, 0.367, 0.7354, 0.4156, 0.7437, 0.4156, 0.7437, 0.4157, 0.7258, 0.4346, 0.7503, 0.4156, 0.7437, 0.367, 0.7354, 0.4157, 0.7258, 0.4079, 0.1908, 0.4297, 0.1589, 0.4537, 0.1626, 0.4079, 0.1908, 0.3747, 0.1554, 0.4121, 0.1373, 0.4297, 0.1589, 0.1382, 0.8588, 0.1456, 0.8804, 0.1279, 0.8773, 0.1237, 0.8551, 0.3589, 0.7757, 0.3381, 0.7769, 0.3247, 0.7501, 0.3607, 0.7503, 0.1709, 0.8593, 0.1762, 0.8739, 0.1456, 0.8804, 0.1382, 0.8588, 0.1709, 0.8593, 0.1817, 0.8559, 0.1945, 0.8798, 0.1762, 0.8739, 0.3247, 0.7501, 0.3381, 0.7769, 0.3089, 0.7766, 0.3103, 0.7496, 0.1279, 0.8773, 0.1058, 0.88, 0.1237, 0.8551, 0.9063, 0.9189, 0.9044, 0.9327, 0.8746, 0.9316, 0.8723, 0.9212, 0.9433, 0.9126, 0.9453, 0.9258, 0.9044, 0.9327, 0.9063, 0.9189, 0.9433, 0.9126, 0.9607, 0.9029, 0.9453, 0.9258, 0.4178, 0.7136, 0.4004, 0.6981, 0.4191, 0.69, 0.9044, 0.9327, 0.8875, 0.9504, 0.8746, 0.9316, 0.3667, 0.7235, 0.3829, 0.698, 0.4004, 0.6981, 0.4178, 0.7136, 0.3667, 0.7235, 0.3606, 0.6846, 0.3829, 0.698, 0.3667, 0.7235, 0.344, 0.7085, 0.3492, 0.6949, 0.3606, 0.6846, 0.3667, 0.7235, 0.3407, 0.7174, 0.344, 0.7085, 0.3667, 0.7235, 0.3327, 0.7258, 0.3407, 0.7174, 0.3667, 0.7235, 0.3333, 0.7385, 0.3327, 0.7258, 0.4191, 0.69, 0.4457, 0.7057, 0.4178, 0.7136, 0.4004, 0.6981, 0.3988, 0.6824, 0.4117, 0.6731, 0.4191, 0.69, 0.4004, 0.6981, 0.3829, 0.698, 0.3827, 0.682, 0.3988, 0.6824, 0.3988, 0.6824, 0.3951, 0.6736, 0.4085, 0.6638, 0.4117, 0.6731, 0.3829, 0.698, 0.3606, 0.6846, 0.366, 0.6711, 0.3827, 0.682, 0.3827, 0.682, 0.3844, 0.6732, 0.3951, 0.6736, 0.3988, 0.6824, 0.3827, 0.682, 0.366, 0.6711, 0.3697, 0.6615, 0.3844, 0.6732, 0.5433, 0.05197, 0.5353, 0.05436, 0.5286, 0.04811, 0.5334, 0.04016, 0.5433, 0.05197, 0.5433, 0.06217, 0.5346, 0.05969, 0.5353, 0.05436, 0.5353, 0.05436, 0.5274, 0.05545, 0.5286, 0.04811, 0.5433, 0.06217, 0.5338, 0.07575, 0.5285, 0.06693, 0.5346, 0.05969, 0.5346, 0.05969, 0.5274, 0.0587, 0.5274, 0.05545, 0.5353, 0.05436, 0.5346, 0.05969, 0.5285, 0.06693, 0.5274, 0.0587, 0.1456, 0.8804, 0.1367, 0.8948, 0.1231, 0.891, 0.1279, 0.8773, 0.1456, 0.8804, 0.1515, 0.8936, 0.1409, 0.9, 0.1367, 0.8948, 0.1762, 0.8739, 0.1778, 0.8857, 0.1515, 0.8936, 0.1456, 0.8804, 0.1762, 0.8739, 0.1945, 0.8798, 0.1778, 0.8857, 0.5744, 0.08603, 0.5671, 0.09471, 0.5593, 0.09402, 0.5511, 0.08616, 0.5744, 0.08603, 0.5763, 0.1291, 0.5674, 0.1206, 0.5671, 0.09471, 0.1367, 0.8948, 0.1409, 0.9, 0.1404, 0.9257, 0.1326, 0.932, 0.5674, 0.1206, 0.56, 0.1217, 0.5593, 0.09402, 0.5671, 0.09471, 0.1326, 0.932, 0.1311, 0.9405, 0.1071, 0.9354, 0.1107, 0.9255, 0.1231, 0.891, 0.1058, 0.88, 0.1279, 0.8773, 0.1231, 0.891, 0.1164, 0.8942, 0.1058, 0.88, 0.5593, 0.09402, 0.56, 0.1217, 0.5507, 0.1291, 0.5511, 0.08616, 0.5507, 0.1291, 0.56, 0.1217, 0.5674, 0.1206, 0.5763, 0.1291, 0.1107, 0.9255, 0.106, 0.9151, 0.1164, 0.8942, 0.1231, 0.891, 0.1107, 0.9255, 0.1071, 0.9354, 0.08263, 0.9155, 0.1515, 0.8936, 0.1575, 0.9385, 0.1404, 0.9257, 0.1409, 0.9, 0.1515, 0.8936, 0.1778, 0.8857, 0.1978, 0.9282, 0.1575, 0.9385, 0.1404, 0.9257, 0.1575, 0.9385, 0.1326, 0.932, 0.1575, 0.9385, 0.1311, 0.9405, 0.1326, 0.932, 0.1575, 0.9385, 0.1552, 0.9747, 0.1434, 0.9831, 0.1311, 0.9405, 0.3815, 0.2013, 0.3415, 0.2106, 0.3284, 0.1687, 0.3747, 0.1554, 0.1164, 0.8942, 0.106, 0.9151, 0.08263, 0.9155, 0.1058, 0.88, 0.08263, 0.9155, 0.106, 0.9151, 0.1107, 0.9255, 0.08263, 0.9155, 0.05571, 0.8852, 0.07911, 0.8554, 0.1058, 0.88, 0.1311, 0.9405, 0.1434, 0.9831, 0.08132, 0.9616, 0.1071, 0.9354, 0.1978, 0.9282, 0.2199, 0.9528, 0.1552, 0.9747, 0.1575, 0.9385, 0.1071, 0.9354, 0.07651, 0.9387, 0.08263, 0.9155, 0.5497, 0.2094, 0.5356, 0.1811, 0.5457, 0.1733, 0.5763, 0.1683, 0.5763, 0.1683, 0.5457, 0.1733, 0.5373, 0.1614, 0.553, 0.1348, 0.1115, 0.548, 0.1202, 0.5577, 0.1207, 0.6004, 0.1104, 0.6081, 0.1115, 0.548, 0.1698, 0.5478, 0.1605, 0.5597, 0.1202, 0.5577, 0.1115, 0.548, 0.1288, 0.5393, 0.1501, 0.5393, 0.1698, 0.5478, 0.1115, 0.548, 0.118, 0.5336, 0.1288, 0.5393, 0.1434, 0.9831, 0.1552, 0.9747, 0.1483, 0.9959, 0.1698, 0.5478, 0.1668, 0.6147, 0.1564, 0.6021, 0.1605, 0.5597, 0.1698, 0.5478, 0.1782, 0.5518, 0.1798, 0.6144, 0.1668, 0.6147, 0.5127, 0.2128, 0.5145, 0.1749, 0.5356, 0.1811, 0.5497, 0.2094, 0.1564, 0.6021, 0.1668, 0.6147, 0.1104, 0.6081, 0.1207, 0.6004, 0.553, 0.1348, 0.5373, 0.1614, 0.5145, 0.1749, 0.5061, 0.1336, 0.1668, 0.6147, 0.1575, 0.6231, 0.1158, 0.6278, 0.1104, 0.6081, 0.1668, 0.6147, 0.1798, 0.6144, 0.1575, 0.6231, 0.1575, 0.6231, 0.1724, 0.6433, 0.1454, 0.672, 0.1158, 0.6278, 0.1575, 0.6231, 0.1798, 0.6144, 0.1724, 0.6433, 0.08105, 0.9737, 0.05311, 0.9673, 0.08132, 0.9616, 0.1724, 0.6433, 0.2501, 0.6542, 0.267, 0.6942, 0.1454, 0.672, 0.05311, 0.9673, 0.07651, 0.9387, 0.08132, 0.9616, 0.1798, 0.6144, 0.2541, 0.6206, 0.2501, 0.6542, 0.1724, 0.6433, 0.1798, 0.6144, 0.2004, 0.6034, 0.2147, 0.61, 0.1798, 0.6144, 0.1946, 0.5858, 0.2004, 0.6034, 0.01117, 0.864, 0.02387, 0.853, 0.02925, 0.8511, 0.03988, 0.864, 0.1501, 0.5393, 0.1623, 0.5336, 0.1698, 0.5478, 0.03988, 0.864, 0.02925, 0.8511, 0.04416, 0.8396, 0.5152, 0.8754, 0.4976, 0.8667, 0.5179, 0.8599, 0.5152, 0.8754, 0.4947, 0.8761, 0.4976, 0.8667, 0.5152, 0.8754, 0.5103, 0.8857, 0.4937, 0.8825, 0.4947, 0.8761, 0.5152, 0.8754, 0.5367, 0.8972, 0.5219, 0.8976, 0.5103, 0.8857, 0.01207, 0.8393, 0.02387, 0.853, 0.01117, 0.864, 0.4976, 0.8667, 0.4947, 0.8761, 0.4723, 0.8762, 0.4674, 0.8664, 0.4674, 0.8664, 0.4498, 0.8774, 0.4458, 0.8599, 0.04416, 0.8396, 0.02925, 0.8511, 0.02387, 0.853, 0.01207, 0.8393, 0.4674, 0.8664, 0.4723, 0.8762, 0.4498, 0.8774, 0.1623, 0.5336, 0.1864, 0.5424, 0.1782, 0.5518, 0.1698, 0.5478, 0.4723, 0.8762, 0.4733, 0.8834, 0.4561, 0.8873, 0.4498, 0.8774, 0.4947, 0.8761, 0.4937, 0.8825, 0.4733, 0.8834, 0.4723, 0.8762, 0.4937, 0.8825, 0.4943, 0.8955, 0.473, 0.8972, 0.4733, 0.8834, 0.4733, 0.8834, 0.473, 0.8972, 0.4451, 0.8998, 0.4561, 0.8873, 0.5103, 0.8857, 0.5219, 0.8976, 0.4943, 0.8955, 0.4937, 0.8825, 0.4561, 0.8873, 0.4451, 0.8998, 0.4294, 0.9, 0.4498, 0.8774, 0.6233, 0.0919, 0.6289, 0.1063, 0.6143, 0.112, 0.6153, 0.09919, 0.2541, 0.6206, 0.263, 0.5598, 0.2924, 0.563, 0.2541, 0.6206, 0.2147, 0.61, 0.2299, 0.6056, 0.1782, 0.5518, 0.1864, 0.5424, 0.257, 0.5487, 0.263, 0.5598, 0.1782, 0.5518, 0.2184, 0.5639, 0.2021, 0.5687, 0.263, 0.5598, 0.2541, 0.6206, 0.2383, 0.5892, 0.263, 0.5598, 0.2334, 0.5712, 0.2184, 0.5639, 0.4294, 0.9, 0.4451, 0.8998, 0.4461, 0.964, 0.4281, 0.977, 0.257, 0.5487, 0.2841, 0.5352, 0.263, 0.5598, 0.1778, 0.8857, 0.1945, 0.8798, 0.2167, 0.903, 0.1978, 0.9282, 0.4943, 0.8955, 0.501, 0.9518, 0.4663, 0.9538, 0.473, 0.8972, 0.473, 0.8972, 0.4663, 0.9538, 0.4461, 0.964, 0.4451, 0.8998, 0.5219, 0.8976, 0.5232, 0.9613, 0.501, 0.9518, 0.4943, 0.8955, 0.5219, 0.8976, 0.5367, 0.8972, 0.5423, 0.9758, 0.5232, 0.9613, 0.4461, 0.964, 0.459, 0.9954, 0.4281, 0.977, 0.4663, 0.9538, 0.459, 0.9954, 0.4461, 0.964, 0.4663, 0.9538, 0.501, 0.9518, 0.5074, 0.9975, 0.459, 0.9954, 0.6153, 0.09919, 0.6025, 0.0968, 0.6194, 0.08153, 0.6233, 0.0919, 0.6153, 0.09919, 0.6143, 0.112, 0.6025, 0.1167, 0.6025, 0.0968, 0.6344, 0.0918, 0.6437, 0.1005, 0.6289, 0.1063, 0.6233, 0.0919, 0.6143, 0.112, 0.6289, 0.1063, 0.6346, 0.1208, 0.6238, 0.1208, 0.6421, 0.08134, 0.6344, 0.0918, 0.6233, 0.0919, 0.6194, 0.08153, 0.6421, 0.08134, 0.6556, 0.09596, 0.6437, 0.1005, 0.6344, 0.0918, 0.6437, 0.1005, 0.6556, 0.09596, 0.6556, 0.1158, 0.6428, 0.1133, 0.6346, 0.1208, 0.6387, 0.131, 0.616, 0.1313, 0.6238, 0.1208, 0.6238, 0.1208, 0.616, 0.1313, 0.6025, 0.1167, 0.6143, 0.112, 0.6428, 0.1133, 0.6346, 0.1208, 0.6289, 0.1063, 0.6437, 0.1005, 0.6428, 0.1133, 0.6556, 0.1158, 0.6387, 0.131, 0.6346, 0.1208, 0.2299, 0.6056, 0.2383, 0.5892, 0.2541, 0.6206, 0.2841, 0.5352, 0.2924, 0.563, 0.263, 0.5598, 0.2841, 0.5352, 0.3269, 0.5295, 0.3291, 0.5645, 0.2924, 0.563, 0.2924, 0.563, 0.2639, 0.6231, 0.2541, 0.6206, 0.2924, 0.563, 0.3291, 0.5645, 0.3158, 0.652, 0.2639, 0.6231, 0.501, 0.9518, 0.5232, 0.9613, 0.5074, 0.9975, 0.6556, 0.05273, 0.6558, 0.009604, 0.6636, 0.01325, 0.6636, 0.0527, 0.6556, 0.05273, 0.6471, 0.05783, 0.6474, 0.01298, 0.6558, 0.009604, 0.6094, 0.05473, 0.599, 0.05889, 0.5992, 0.01172, 0.6076, 0.007076, 0.3492, 0.6949, 0.344, 0.7085, 0.3447, 0.7, 0.3492, 0.6949, 0.3411, 0.6903, 0.3466, 0.6624, 0.3606, 0.6846, 0.6076, 0.007076, 0.6147, 0.007292, 0.6094, 0.05473, 0.5238, 0.01268, 0.528, 0.01947, 0.5138, 0.01934, 0.518, 0.01268, 0.6147, 0.007292, 0.6227, 0.01247, 0.6203, 0.05554, 0.6094, 0.05473, 0.599, 0.05889, 0.5876, 0.05452, 0.5901, 0.007076, 0.5992, 0.01172, 0.344, 0.7085, 0.336, 0.7063, 0.3423, 0.6973, 0.3447, 0.7, 0.524, 0.02688, 0.5182, 0.02681, 0.5138, 0.01934, 0.528, 0.01947, 0.5876, 0.05452, 0.5831, 0.007149, 0.5901, 0.007076, 0.3423, 0.6973, 0.336, 0.7063, 0.3096, 0.6933, 0.3411, 0.6903, 0.5757, 0.05535, 0.5739, 0.01225, 0.5831, 0.007149, 0.5876, 0.05452, 0.3407, 0.7174, 0.3316, 0.7191, 0.336, 0.7063, 0.344, 0.7085, 0.3407, 0.7174, 0.3327, 0.7258, 0.3316, 0.7191, 0.2501, 0.6542, 0.2616, 0.6472, 0.2902, 0.6799, 0.267, 0.6942, 0.2639, 0.6231, 0.2616, 0.6472, 0.2541, 0.6206, 0.2639, 0.6231, 0.3158, 0.652, 0.2902, 0.6799, 0.2616, 0.6472, 0.004151, 0.8936, 0.03143, 0.8825, 0.07651, 0.9387, 0.05311, 0.9673, 0.2616, 0.6472, 0.2501, 0.6542, 0.2541, 0.6206, 0.004251, 0.88, 0.03143, 0.8825, 0.004151, 0.8936, 0.02677, 0.8761, 0.03143, 0.8825, 0.004251, 0.88, 0.2502, 0.9573, 0.2516, 0.8921, 0.2595, 0.8964, 0.2502, 0.9573, 0.2263, 0.9452, 0.2516, 0.8921, 0.2331, 0.9698, 0.2263, 0.9452, 0.2502, 0.9573, 0.2331, 0.9698, 0.2199, 0.9528, 0.2263, 0.9452, 0.5074, 0.9975, 0.5232, 0.9613, 0.5423, 0.9758, 0.2263, 0.9452, 0.2167, 0.903, 0.231, 0.8885, 0.2516, 0.8921, 0.07651, 0.9387, 0.1071, 0.9354, 0.08132, 0.9616, 0.07651, 0.9387, 0.03143, 0.8825, 0.05571, 0.8852, 0.08263, 0.9155, 0.4121, 0.1373, 0.4374, 0.1174, 0.4399, 0.1262, 0.4121, 0.1373, 0.3993, 0.1143, 0.4203, 0.1009, 0.4374, 0.1174, 0.3747, 0.1554, 0.3993, 0.1143, 0.4121, 0.1373, 0.7552, 0.741, 0.8019, 0.7395, 0.8033, 0.7277, 0.7377, 0.7301, 0.08023, 0.5503, 0.1075, 0.5114, 0.1019, 0.539, 0.4275, 0.114, 0.3993, 0.1143, 0.4053, 0.07768, 0.3284, 0.1687, 0.3359, 0.1366, 0.3993, 0.1143, 0.3747, 0.1554, 0.3284, 0.1687, 0.2544, 0.1804, 0.2471, 0.1535, 0.3359, 0.1366, 0.3415, 0.2106, 0.3104, 0.2153, 0.3284, 0.1687, 0.07911, 0.8554, 0.05571, 0.8852, 0.05293, 0.8744, 0.3103, 0.7496, 0.3089, 0.7766, 0.2882, 0.7769, 0.2891, 0.7441, 0.2899, 0.7928, 0.2229, 0.7962, 0.2219, 0.7819, 0.2882, 0.7769, 0.1959, 0.8474, 0.2084, 0.8748, 0.1945, 0.8798, 0.1817, 0.8559, 0.1959, 0.8474, 0.2047, 0.8435, 0.2169, 0.8702, 0.2084, 0.8748, 0.2891, 0.7441, 0.2236, 0.7528, 0.2222, 0.7413, 0.2877, 0.7326, 0.2891, 0.7441, 0.2882, 0.7769, 0.2219, 0.7819, 0.2236, 0.7528, 0.2084, 0.8748, 0.2167, 0.903, 0.1945, 0.8798, 0.2084, 0.8748, 0.2169, 0.8702, 0.231, 0.8885, 0.2167, 0.903, 0.2167, 0.903, 0.2263, 0.9452, 0.2199, 0.9528, 0.1978, 0.9282, 0.05293, 0.8744, 0.06043, 0.8507, 0.07911, 0.8554, 0.05293, 0.8744, 0.05571, 0.8852, 0.03143, 0.8825, 0.06043, 0.8507, 0.0802, 0.8256, 0.07911, 0.8554, 0.3104, 0.2153, 0.2478, 0.2261, 0.2544, 0.1804, 0.3284, 0.1687, 0.5539, 0.03936, 0.5454, 0.03172, 0.5539, 0.0303, 0.6471, 0.05783, 0.6389, 0.05271, 0.639, 0.009187, 0.6474, 0.01298, 0.5448, 0.04036, 0.5454, 0.03172, 0.5539, 0.03936, 0.6968, 0.04579, 0.6877, 0.05633, 0.6877, 0.01257, 0.6968, 0.009353, 0.6968, 0.009353, 0.7052, 0.01239, 0.7052, 0.05083, 0.6968, 0.04579, 0.5443, 0.02949, 0.5517, 0.02084, 0.5539, 0.02949, 0.6877, 0.05633, 0.6791, 0.05655, 0.6789, 0.009187, 0.6877, 0.01257, 0.6791, 0.05655, 0.6705, 0.05087, 0.6707, 0.01243, 0.6789, 0.009187, 0.5429, 0.02018, 0.5517, 0.02084, 0.5443, 0.02949, 0.9496, 0.7841, 0.9608, 0.7849, 0.9562, 0.8854, 0.9496, 0.7841, 0.9459, 0.7355, 0.9608, 0.7849, 0.3396, 0.1261, 0.1966, 0.1485, 0.195, 0.1233, 0.3386, 0.1097, 0.3396, 0.1261, 0.3386, 0.1097, 0.4535, 0.1133, 0.9459, 0.7355, 0.9443, 0.6927, 0.9584, 0.6219, 0.9608, 0.7849, 0.3386, 0.1097, 0.453, 0.09644, 0.4535, 0.1133, 0.195, 0.1233, 0.1926, 0.0975, 0.3351, 0.082, 0.3386, 0.1097, 0.195, 0.1233, 0.1033, 0.1264, 0.1239, 0.0964, 0.1926, 0.0975, 0.3679, 0.05077, 0.3885, 0.07292, 0.3351, 0.082, 0.3321, 0.0553, 0.3351, 0.082, 0.3885, 0.07292, 0.453, 0.09644, 0.3386, 0.1097, 0.3327, 0.7258, 0.3029, 0.7173, 0.3316, 0.7191, 0.453, 0.09644, 0.4438, 0.07297, 0.4768, 0.08921, 0.4438, 0.07297, 0.453, 0.09644, 0.3885, 0.07292, 0.1926, 0.0975, 0.1939, 0.06862, 0.3321, 0.0553, 0.3351, 0.082, 0.1926, 0.0975, 0.1239, 0.0964, 0.1545, 0.07421, 0.1939, 0.06862, 0.06088, 0.3567, 0.1262, 0.3489, 0.06063, 0.3837, 0.7695, 0.972, 0.8072, 0.9197, 0.7666, 0.8621, 0.06088, 0.3567, 0.06063, 0.3837, 0.01156, 0.3313, 0.01156, 0.3313, 0.06063, 0.3837, 0.06031, 0.3942, 0.008669, 0.4244, 0.02342, 0.1371, 0.06738, 0.1048, 0.1239, 0.0964, 0.1033, 0.1264, 0.06031, 0.3942, 0.05757, 0.4586, 0.008669, 0.4244, 0.06031, 0.3942, 0.06063, 0.3837, 0.126, 0.378, 0.1253, 0.4049, 0.126, 0.378, 0.178, 0.3762, 0.1742, 0.4088, 0.1253, 0.4049, 0.126, 0.378, 0.06063, 0.3837, 0.1262, 0.3489, 0.1253, 0.4049, 0.1237, 0.4333, 0.06031, 0.3942, 0.1253, 0.4049, 0.1742, 0.4088, 0.1547, 0.4356, 0.1237, 0.4333, 0.1237, 0.4333, 0.05757, 0.4586, 0.06031, 0.3942, 0.8171, 0.659, 0.8079, 0.6778, 0.8287, 0.7027, 0.8079, 0.6778, 0.8171, 0.659, 0.76, 0.648, 0.7504, 0.666, 0.8079, 0.6778, 0.8022, 0.6992, 0.8287, 0.7027, 0.8022, 0.6992, 0.8033, 0.7277, 0.8254, 0.7291, 0.8287, 0.7027, 0.8019, 0.7395, 0.8244, 0.7397, 0.8254, 0.7291, 0.8033, 0.7277, 0.398, 0.06847, 0.3449, 0.1057, 0.3295, 0.07042, 0.375, 0.04853, 0.4053, 0.07768, 0.3449, 0.1057, 0.398, 0.06847, 0.3993, 0.1143, 0.3359, 0.1366, 0.3449, 0.1057, 0.4053, 0.07768, 0.3359, 0.1366, 0.2471, 0.1535, 0.2618, 0.1308, 0.3449, 0.1057, 0.3449, 0.1057, 0.2618, 0.1308, 0.2847, 0.09171, 0.3295, 0.07042, 0.2544, 0.1804, 0.2478, 0.2261, 0.1268, 0.2305, 0.1468, 0.2007, 0.2229, 0.7962, 0.2209, 0.8247, 0.112, 0.8182, 0.113, 0.793, 0.2236, 0.7528, 0.2219, 0.7819, 0.1133, 0.7787, 0.1468, 0.2007, 0.1802, 0.1646, 0.2471, 0.1535, 0.2544, 0.1804, 0.113, 0.793, 0.1133, 0.7787, 0.2219, 0.7819, 0.2229, 0.7962, 0.4617, 0.5219, 0.4849, 0.5182, 0.5091, 0.628, 0.473, 0.6455, 0.4617, 0.5219, 0.36, 0.5671, 0.3517, 0.558, 0.4559, 0.508, 0.146, 0.2661, 0.1268, 0.2305, 0.2478, 0.2261, 0.2502, 0.2402, 0.146, 0.2661, 0.1772, 0.4262, 0.09661, 0.4918, 0.06536, 0.3318, 0.473, 0.6455, 0.5091, 0.628, 0.5297, 0.6771, 0.5154, 0.6889, 0.473, 0.6455, 0.3485, 0.6225, 0.36, 0.5671, 0.06536, 0.3318, 0.03682, 0.3014, 0.1268, 0.2305, 0.146, 0.2661, 0.4664, 0.6597, 0.3354, 0.6322, 0.3485, 0.6225, 0.473, 0.6455, 0.03682, 0.3014, 0.01937, 0.2868, 0.1045, 0.2212, 0.1268, 0.2305, 0.6521, 0.6997, 0.6388, 0.7081, 0.6443, 0.7329, 0.6678, 0.7355, 0.6521, 0.6997, 0.5924, 0.6525, 0.5823, 0.6599, 0.6388, 0.7081, 0.1582, 0.3481, 0.2256, 0.2975, 0.2256, 0.33, 0.178, 0.3762, 0.178, 0.3762, 0.2034, 0.3837, 0.2045, 0.3995, 0.1742, 0.4088, 0.178, 0.3762, 0.2256, 0.33, 0.2352, 0.3588, 0.2034, 0.3837, 0.1742, 0.4088, 0.2256, 0.4529, 0.2258, 0.489, 0.1547, 0.4356, 0.7382, 0.6334, 0.7261, 0.6428, 0.7504, 0.666, 0.76, 0.648, 0.7382, 0.6334, 0.7129, 0.5661, 0.7026, 0.5732, 0.7261, 0.6428, 0.7261, 0.6428, 0.7026, 0.5732, 0.6876, 0.5906, 0.6912, 0.6504, 0.2045, 0.3995, 0.2331, 0.428, 0.2256, 0.4529, 0.1742, 0.4088, 0.6705, 0.6689, 0.6159, 0.6431, 0.5924, 0.6525, 0.6521, 0.6997, 0.5154, 0.6889, 0.5492, 0.7015, 0.5115, 0.705, 0.5097, 0.6969, 0.5154, 0.6889, 0.5097, 0.6969, 0.4664, 0.6597, 0.473, 0.6455, 0.03594, 0.3568, 0.03143, 0.3522, 0.03682, 0.3014, 0.06536, 0.3318, 0.3165, 0.406, 0.3144, 0.373, 0.3364, 0.351, 0.3402, 0.4273, 0.3165, 0.406, 0.2671, 0.4554, 0.2566, 0.4258, 0.287, 0.3991, 0.626, 0.5324, 0.5815, 0.5629, 0.5908, 0.569, 0.6288, 0.5451, 0.3402, 0.4273, 0.2679, 0.4901, 0.2671, 0.4554, 0.3165, 0.406, 0.6288, 0.5451, 0.5908, 0.569, 0.6107, 0.5742, 0.6263, 0.5641, 0.6288, 0.5451, 0.685, 0.5549, 0.6904, 0.5451, 0.626, 0.5324, 0.287, 0.3991, 0.2881, 0.3828, 0.3144, 0.373, 0.3165, 0.406, 0.6263, 0.5641, 0.6689, 0.5712, 0.685, 0.5549, 0.6288, 0.5451, 0.5908, 0.569, 0.5821, 0.6275, 0.6028, 0.6174, 0.6107, 0.5742, 0.5815, 0.5629, 0.5688, 0.6295, 0.5821, 0.6275, 0.5908, 0.569, 0.3144, 0.373, 0.2653, 0.3323, 0.2646, 0.2983, 0.3364, 0.351, 0.2881, 0.3828, 0.2585, 0.3564, 0.2653, 0.3323, 0.3144, 0.373, 0.2352, 0.3588, 0.2256, 0.33, 0.2653, 0.3323, 0.2585, 0.3564, 0.2256, 0.33, 0.2256, 0.2975, 0.2646, 0.2983, 0.2653, 0.3323, 0.5823, 0.6599, 0.5924, 0.6525, 0.5821, 0.6275, 0.5688, 0.6295, 0.6876, 0.5906, 0.7026, 0.5732, 0.685, 0.5549, 0.6689, 0.5712, 0.7026, 0.5732, 0.7129, 0.5661, 0.6904, 0.5451, 0.685, 0.5549, 0.2258, 0.489, 0.2256, 0.4529, 0.2671, 0.4554, 0.2679, 0.4901, 0.6028, 0.6174, 0.5821, 0.6275, 0.5924, 0.6525, 0.6159, 0.6431, 0.2566, 0.4258, 0.2671, 0.4554, 0.2256, 0.4529, 0.2331, 0.428, 0.4784, 0.3024, 0.3754, 0.3935, 0.3735, 0.303, 0.4378, 0.2156, 0.3354, 0.6322, 0.3517, 0.558, 0.36, 0.5671, 0.3485, 0.6225, 0.1946, 0.5858, 0.1798, 0.6144, 0.1782, 0.5518, 0.7081, 0.1246, 0.7178, 0.123, 0.7266, 0.1318, 0.6944, 0.1343, 0.7073, 0.08624, 0.7081, 0.1246, 0.6944, 0.1343, 0.6944, 0.07521, 0.5188, 0.7262, 0.5167, 0.7794, 0.5098, 0.7796, 0.512, 0.7317, 0.6641, 0.8432, 0.7088, 0.7836, 0.6678, 0.7355, 0.6443, 0.7329, 0.6133, 0.8469, 0.5568, 0.7834, 0.5757, 0.8191, 0.566, 0.8258, 0.5568, 0.7834, 0.5664, 0.7689, 0.5757, 0.8191, 0.5664, 0.7689, 0.583, 0.8178, 0.5757, 0.8191, 0.5681, 0.7398, 0.5779, 0.7403, 0.5903, 0.7651, 0.5664, 0.7689, 0.1782, 0.5518, 0.263, 0.5598, 0.2184, 0.5639, 0.2541, 0.6206, 0.1798, 0.6144, 0.2147, 0.61, 0.2334, 0.5712, 0.263, 0.5598, 0.2383, 0.5892, 0.2021, 0.5687, 0.1946, 0.5858, 0.1782, 0.5518, 0.6232, 0.1912, 0.6528, 0.2374, 0.6108, 0.201, 0.6134, 0.1941, 0.6785, 0.2163, 0.6776, 0.1808, 0.7142, 0.1831, 0.7252, 0.229, 0.5356, 0.1811, 0.5145, 0.1749, 0.5373, 0.1614, 0.5457, 0.1733, 0.9621, 0.1765, 0.9325, 0.1745, 0.9334, 0.08598, 0.9621, 0.08598, 0.9532, 0.2398, 0.9166, 0.2339, 0.9325, 0.1745, 0.9621, 0.1765, 0.9325, 0.1745, 0.8721, 0.1931, 0.8952, 0.1002, 0.9334, 0.08598, 0.9325, 0.1745, 0.9166, 0.2339, 0.8721, 0.1931, 0.5395, 0.7824, 0.5568, 0.7834, 0.566, 0.8258, 0.5607, 0.8477, 0.5395, 0.7824, 0.5468, 0.763, 0.5664, 0.7689, 0.5568, 0.7834, 0.9121, 0.7371, 0.9292, 0.6917, 0.9269, 0.7323, 0.5607, 0.8477, 0.5819, 0.8359, 0.592, 0.8433, 0.5607, 0.8477, 0.5758, 0.8307, 0.5819, 0.8359, 0.5819, 0.8359, 0.5854, 0.8293, 0.592, 0.8433, 0.566, 0.8258, 0.5758, 0.8307, 0.5607, 0.8477, 0.5757, 0.8191, 0.5758, 0.8307, 0.566, 0.8258, 0.5757, 0.8191, 0.5801, 0.8239, 0.5758, 0.8307, 0.5757, 0.8191, 0.583, 0.8178, 0.5801, 0.8239, 0.5664, 0.7689, 0.5903, 0.7651, 0.5944, 0.8109, 0.583, 0.8178, 0.5468, 0.763, 0.5627, 0.7223, 0.5681, 0.7398, 0.5664, 0.7689, 0.5627, 0.7223, 0.5816, 0.7226, 0.5779, 0.7403, 0.5681, 0.7398, 0.5779, 0.7403, 0.5816, 0.7226, 0.5972, 0.7633, 0.5903, 0.7651, 0.5801, 0.8239, 0.583, 0.8178, 0.5854, 0.8293, 0.5854, 0.8293, 0.5932, 0.8226, 0.592, 0.8433, 0.583, 0.8178, 0.5944, 0.8109, 0.5932, 0.8226, 0.5854, 0.8293, 0.5932, 0.8226, 0.6021, 0.8201, 0.592, 0.8433, 0.5944, 0.8109, 0.5903, 0.7651, 0.602, 0.8101, 0.602, 0.8101, 0.61, 0.8127, 0.6021, 0.8201, 0.602, 0.8101, 0.5903, 0.7651, 0.5972, 0.7633, 0.61, 0.8127, 0.6021, 0.8201, 0.61, 0.8127, 0.592, 0.8433, 0.4617, 0.5219, 0.473, 0.6455, 0.36, 0.5671, 0.3815, 0.2013, 0.3747, 0.1554, 0.4079, 0.1908])
me_unnamed_object1__null.materials.append(mat_material)
me_unnamed_object1__null.use_remesh_preserve_volume = False
me_unnamed_object1__null.use_remesh_preserve_attributes = False
me_unnamed_object1__null.use_mirror_vertex_groups = False
me_unnamed_object1__null.update()

# ---- objects
ob_lamp = bpy.data.objects.new('Lamp', light_lamp)
ob_camera = bpy.data.objects.new('Camera', cam_camera)
ob_unnamed_object1__null = bpy.data.objects.new('unnamed_object1_(null)', me_unnamed_object1__null)

# ---- transforms, parenting, visibility, modifiers, constraints
ob_lamp.location = (4.076, 1.005, 5.904)
ob_lamp.rotation_euler = (0.6503, 0.05522, 1.866)
ob_lamp.lock_rotations_4d = False
ob_lamp.empty_display_type = 'ARROWS'
ob_lamp.color = (0.0, 0.0, 0.0, 0.0)
ob_lamp.lineart.crease_threshold = 0.0
ob_camera.location = (3.104, -2.7, 2.217)
ob_camera.rotation_euler = (1.109, 0.01082, 0.8149)
ob_camera.scale = (0.4149, 0.4149, 0.4149)
ob_camera.lock_rotations_4d = False
ob_camera.empty_display_type = 'ARROWS'
ob_camera.color = (0.0, 0.0, 0.0, 0.0)
ob_camera.display_type = 'WIRE'
ob_camera.lineart.crease_threshold = 0.0
ob_unnamed_object1__null.location = (0.0, 0.0, 0.0)
ob_unnamed_object1__null.rotation_euler = (1.571, -0.0, 3.142)
ob_unnamed_object1__null.scale = (0.1, 0.1, 0.1)
ob_unnamed_object1__null.lineart.crease_threshold = 0.0
_m = ob_unnamed_object1__null.modifiers.new('Mirror', 'MIRROR')
_m = ob_unnamed_object1__null.modifiers.new('EdgeSplit', 'EDGE_SPLIT')
_m.split_angle = 0.7854

# ---- collection membership
col_collection_1.objects.link(ob_lamp)
col_collection_1.objects.link(ob_camera)
col_collection_2.objects.link(ob_unnamed_object1__null)

# ---- scene / render settings (as saved in the file)
scene.camera = ob_camera
scene.frame_start = 1; scene.frame_end = 1; scene.frame_set(1)
scene.render.engine = 'BLENDER_EEVEE_NEXT'
scene.render.image_settings.color_mode = 'RGB'
scene.render.image_settings.compression = 90
scene.render.resolution_percentage = 50
scene.render.dither_intensity = 0.0
scene.render.bake_margin = 2
scene.cycles.use_denoising = False
scene.cycles.samples = 10
scene.cycles.sampling_pattern = 'TABULATED_SOBOL'
scene.cycles.light_sampling_threshold = 0.0
scene.cycles.use_adaptive_sampling = False
scene.cycles.use_light_tree = False
scene.cycles.blur_glossy = 0.0
scene.cycles.volume_bounces = 1
scene.cycles.pixel_filter_type = 'GAUSSIAN'
scene.cycles.sample_clamp_indirect = 0.0
scene.view_settings.view_transform = 'Standard'
bpy.context.view_layer.update()
